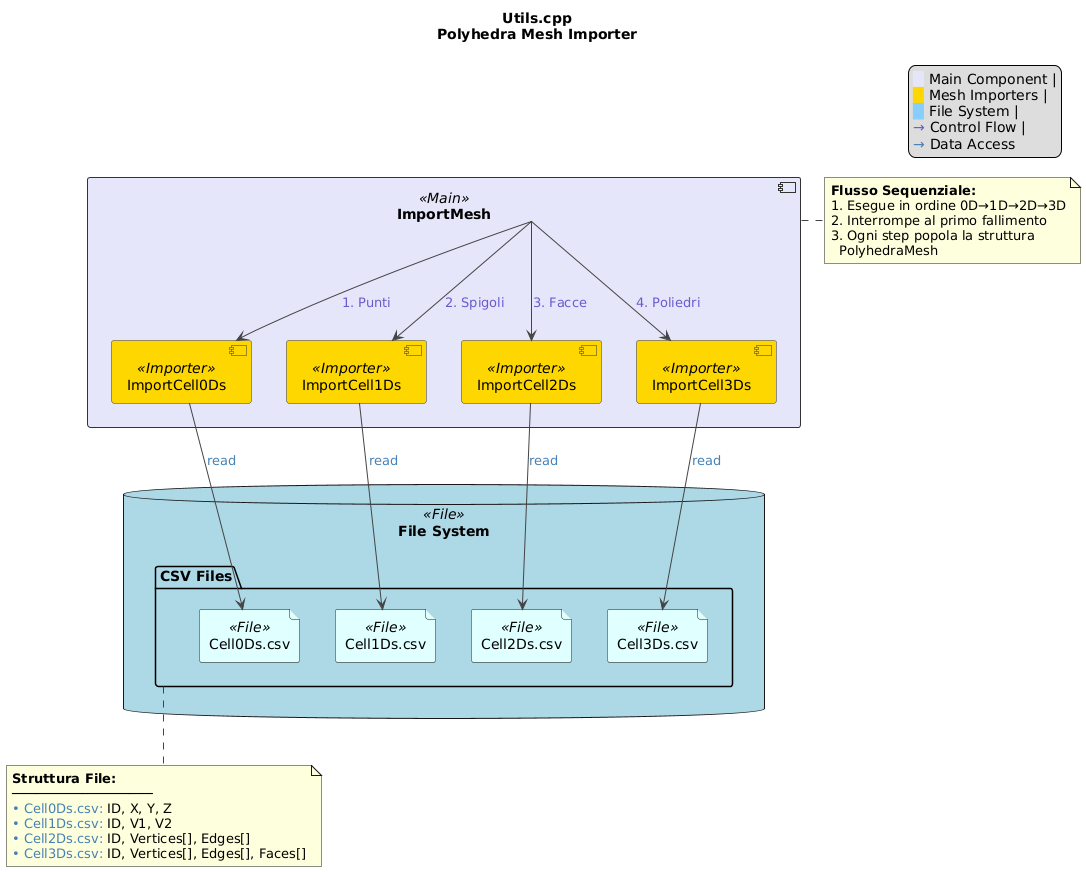

The diagram above was rendered by PlantUML. Its source (embedded in the PNG):
@startuml
title **Utils.cpp**\nPolyhedra Mesh Importer

skinparam component {
    BackgroundColor<<Main>> #E6E6FA
    BackgroundColor<<Importer>> #FFD700
    BackgroundColor<<File>> #87CEFA
    BorderColor #333333
    ArrowColor #444444
    FontName Arial
}

skinparam node {
    shadowing false
    stereotypeFontSize 10
}

' Componenti principali
component [ImportMesh] <<Main>> #Lavender {
    component [ImportCell0Ds] <<Importer>> #Gold
    component [ImportCell1Ds] <<Importer>> #Gold
    component [ImportCell2Ds] <<Importer>> #Gold
    component [ImportCell3Ds] <<Importer>> #Gold
}

' File system
database "File System" <<File>> #LightBlue {
    folder "CSV Files" as csv {
        file "Cell0Ds.csv" <<File>> #LightCyan
        file "Cell1Ds.csv" <<File>> #LightCyan
        file "Cell2Ds.csv" <<File>> #LightCyan
        file "Cell3Ds.csv" <<File>> #LightCyan
    }
}

' Relazioni
[ImportMesh] --> [ImportCell0Ds] : <color:#6A5ACD>1. Punti</color>
[ImportMesh] --> [ImportCell1Ds] : <color:#6A5ACD>2. Spigoli</color>
[ImportMesh] --> [ImportCell2Ds] : <color:#6A5ACD>3. Facce</color>
[ImportMesh] --> [ImportCell3Ds] : <color:#6A5ACD>4. Poliedri</color>

[ImportCell0Ds] --> [Cell0Ds.csv] : <color:#4682B4>read
[ImportCell1Ds] --> [Cell1Ds.csv] : <color:#4682B4>read
[ImportCell2Ds] --> [Cell2Ds.csv] : <color:#4682B4>read
[ImportCell3Ds] --> [Cell3Ds.csv] : <color:#4682B4>read

' Legenda
legend top right
    <color:#E6E6FA>█</color> Main Component |
    <color:#FFD700>█</color> Mesh Importers |
    <color:#87CEFA>█</color> File System |
    <color:#6A5ACD>→</color> Control Flow |
    <color:#4682B4>→</color> Data Access
endlegend

' Note
note right of [ImportMesh]
    <b>Flusso Sequenziale:</b>
    1. Esegue in ordine 0D→1D→2D→3D
    2. Interrompe al primo fallimento
    3. Ogni step popola la struttura
      PolyhedraMesh
end note

note bottom of csv
    <b>Struttura File:</b>
    ──────────────────
    <color:#4682B4>• Cell0Ds.csv:</color> ID, X, Y, Z
    <color:#4682B4>• Cell1Ds.csv:</color> ID, V1, V2
    <color:#4682B4>• Cell2Ds.csv:</color> ID, Vertices[], Edges[]
    <color:#4682B4>• Cell3Ds.csv:</color> ID, Vertices[], Edges[], Faces[]
end note
@enduml